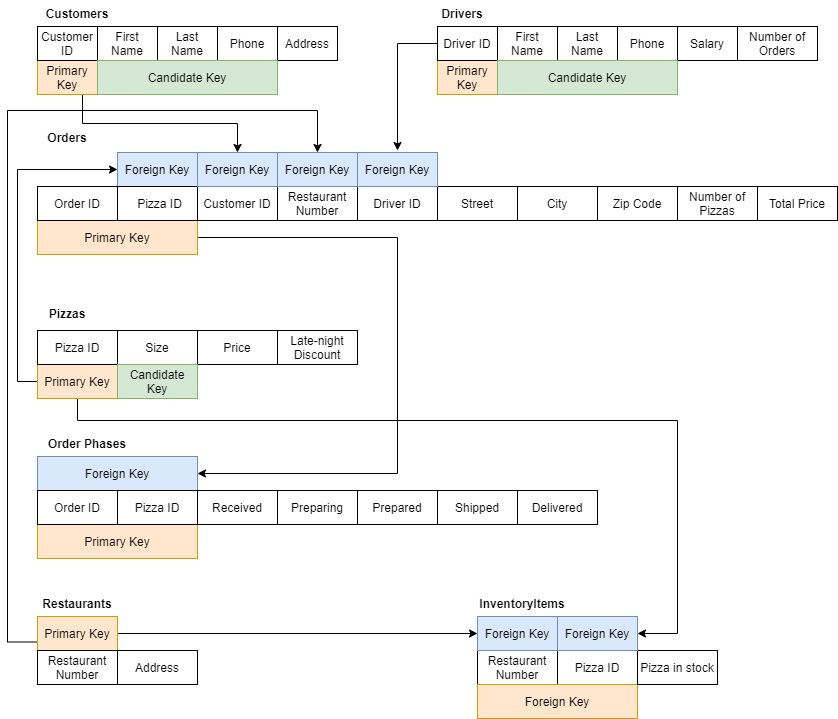

The diagram above was exported from draw.io. Its source (the exported page's mxGraphModel, read from the mxfile embedded in the PNG):
<mxGraphModel dx="348" dy="473" grid="1" gridSize="10" guides="1" tooltips="1" connect="1" arrows="1" fold="1" page="1" pageScale="1" pageWidth="850" pageHeight="1100" math="0" shadow="0">
  <root>
    <mxCell id="tCKE-5eGw01bS6qxJyQF-0" />
    <mxCell id="tCKE-5eGw01bS6qxJyQF-1" parent="tCKE-5eGw01bS6qxJyQF-0" />
    <mxCell id="tCKE-5eGw01bS6qxJyQF-2" value="Customers" style="text;align=center;fontStyle=1;verticalAlign=middle;spacingLeft=3;spacingRight=3;strokeColor=none;rotatable=0;points=[[0,0.5],[1,0.5]];portConstraint=eastwest;" parent="tCKE-5eGw01bS6qxJyQF-1" vertex="1">
      <mxGeometry x="40" y="50" width="80" height="26" as="geometry" />
    </mxCell>
    <mxCell id="tCKE-5eGw01bS6qxJyQF-3" value="First Name" style="rounded=0;whiteSpace=wrap;html=1;" parent="tCKE-5eGw01bS6qxJyQF-1" vertex="1">
      <mxGeometry x="100" y="76" width="60" height="34" as="geometry" />
    </mxCell>
    <mxCell id="tCKE-5eGw01bS6qxJyQF-4" value="Last Name" style="rounded=0;whiteSpace=wrap;html=1;" parent="tCKE-5eGw01bS6qxJyQF-1" vertex="1">
      <mxGeometry x="160" y="76" width="60" height="34" as="geometry" />
    </mxCell>
    <mxCell id="tCKE-5eGw01bS6qxJyQF-5" value="Phone" style="rounded=0;whiteSpace=wrap;html=1;" parent="tCKE-5eGw01bS6qxJyQF-1" vertex="1">
      <mxGeometry x="220" y="76" width="60" height="34" as="geometry" />
    </mxCell>
    <mxCell id="tCKE-5eGw01bS6qxJyQF-6" value="Address" style="rounded=0;whiteSpace=wrap;html=1;" parent="tCKE-5eGw01bS6qxJyQF-1" vertex="1">
      <mxGeometry x="280" y="76" width="60" height="34" as="geometry" />
    </mxCell>
    <mxCell id="Mx31OG2hPqg3mQcSbABB-4" style="edgeStyle=orthogonalEdgeStyle;rounded=0;orthogonalLoop=1;jettySize=auto;html=1;exitX=1;exitY=0.5;exitDx=0;exitDy=0;entryX=1;entryY=0.5;entryDx=0;entryDy=0;" parent="tCKE-5eGw01bS6qxJyQF-1" source="tCKE-5eGw01bS6qxJyQF-8" target="tCKE-5eGw01bS6qxJyQF-60" edge="1">
      <mxGeometry relative="1" as="geometry">
        <Array as="points">
          <mxPoint x="400" y="287" />
          <mxPoint x="400" y="523" />
        </Array>
      </mxGeometry>
    </mxCell>
    <mxCell id="tCKE-5eGw01bS6qxJyQF-8" value="Primary Key" style="rounded=0;whiteSpace=wrap;html=1;fillColor=#ffe6cc;strokeColor=#d79b00;" parent="tCKE-5eGw01bS6qxJyQF-1" vertex="1">
      <mxGeometry x="40" y="270" width="160" height="34" as="geometry" />
    </mxCell>
    <mxCell id="Mx31OG2hPqg3mQcSbABB-0" style="edgeStyle=orthogonalEdgeStyle;rounded=0;orthogonalLoop=1;jettySize=auto;html=1;exitX=0.75;exitY=1;exitDx=0;exitDy=0;entryX=0.5;entryY=0;entryDx=0;entryDy=0;" parent="tCKE-5eGw01bS6qxJyQF-1" source="tCKE-5eGw01bS6qxJyQF-10" target="tCKE-5eGw01bS6qxJyQF-56" edge="1">
      <mxGeometry relative="1" as="geometry" />
    </mxCell>
    <mxCell id="tCKE-5eGw01bS6qxJyQF-10" value="Primary Key" style="rounded=0;whiteSpace=wrap;html=1;fillColor=#ffe6cc;strokeColor=#d79b00;" parent="tCKE-5eGw01bS6qxJyQF-1" vertex="1">
      <mxGeometry x="40" y="110" width="60" height="34" as="geometry" />
    </mxCell>
    <mxCell id="tCKE-5eGw01bS6qxJyQF-11" value="Orders" style="text;align=center;fontStyle=1;verticalAlign=middle;spacingLeft=3;spacingRight=3;strokeColor=none;rotatable=0;points=[[0,0.5],[1,0.5]];portConstraint=eastwest;" parent="tCKE-5eGw01bS6qxJyQF-1" vertex="1">
      <mxGeometry x="30" y="174" width="80" height="26" as="geometry" />
    </mxCell>
    <mxCell id="tCKE-5eGw01bS6qxJyQF-12" value="Foreign Key" style="rounded=0;whiteSpace=wrap;html=1;fillColor=#dae8fc;strokeColor=#6c8ebf;" parent="tCKE-5eGw01bS6qxJyQF-1" vertex="1">
      <mxGeometry x="120" y="202" width="80" height="34" as="geometry" />
    </mxCell>
    <mxCell id="tCKE-5eGw01bS6qxJyQF-13" value="Order ID" style="rounded=0;whiteSpace=wrap;html=1;" parent="tCKE-5eGw01bS6qxJyQF-1" vertex="1">
      <mxGeometry x="40" y="236" width="80" height="34" as="geometry" />
    </mxCell>
    <mxCell id="tCKE-5eGw01bS6qxJyQF-14" value="Pizza ID" style="rounded=0;whiteSpace=wrap;html=1;" parent="tCKE-5eGw01bS6qxJyQF-1" vertex="1">
      <mxGeometry x="120" y="236" width="85" height="34" as="geometry" />
    </mxCell>
    <mxCell id="tCKE-5eGw01bS6qxJyQF-15" value="Customer ID" style="rounded=0;whiteSpace=wrap;html=1;" parent="tCKE-5eGw01bS6qxJyQF-1" vertex="1">
      <mxGeometry x="200" y="236" width="80" height="34" as="geometry" />
    </mxCell>
    <mxCell id="tCKE-5eGw01bS6qxJyQF-16" value="Street" style="rounded=0;whiteSpace=wrap;html=1;" parent="tCKE-5eGw01bS6qxJyQF-1" vertex="1">
      <mxGeometry x="440" y="236" width="80" height="34" as="geometry" />
    </mxCell>
    <mxCell id="tCKE-5eGw01bS6qxJyQF-17" value="City" style="rounded=0;whiteSpace=wrap;html=1;" parent="tCKE-5eGw01bS6qxJyQF-1" vertex="1">
      <mxGeometry x="520" y="236" width="80" height="34" as="geometry" />
    </mxCell>
    <mxCell id="tCKE-5eGw01bS6qxJyQF-18" value="Zip Code" style="rounded=0;whiteSpace=wrap;html=1;" parent="tCKE-5eGw01bS6qxJyQF-1" vertex="1">
      <mxGeometry x="600" y="236" width="80" height="34" as="geometry" />
    </mxCell>
    <mxCell id="tCKE-5eGw01bS6qxJyQF-19" value="Total Price" style="rounded=0;whiteSpace=wrap;html=1;" parent="tCKE-5eGw01bS6qxJyQF-1" vertex="1">
      <mxGeometry x="760" y="236" width="80" height="34" as="geometry" />
    </mxCell>
    <mxCell id="tCKE-5eGw01bS6qxJyQF-21" value="Primary Key" style="rounded=0;whiteSpace=wrap;html=1;fillColor=#ffe6cc;strokeColor=#d79b00;" parent="tCKE-5eGw01bS6qxJyQF-1" vertex="1">
      <mxGeometry x="440" y="110" width="60" height="34" as="geometry" />
    </mxCell>
    <mxCell id="tCKE-5eGw01bS6qxJyQF-22" value="Drivers" style="text;align=center;fontStyle=1;verticalAlign=middle;spacingLeft=3;spacingRight=3;strokeColor=none;rotatable=0;points=[[0,0.5],[1,0.5]];portConstraint=eastwest;" parent="tCKE-5eGw01bS6qxJyQF-1" vertex="1">
      <mxGeometry x="425" y="50" width="80" height="26" as="geometry" />
    </mxCell>
    <mxCell id="tCKE-5eGw01bS6qxJyQF-23" value="First Name" style="rounded=0;whiteSpace=wrap;html=1;" parent="tCKE-5eGw01bS6qxJyQF-1" vertex="1">
      <mxGeometry x="500" y="76" width="60" height="34" as="geometry" />
    </mxCell>
    <mxCell id="tCKE-5eGw01bS6qxJyQF-24" value="Last Name" style="rounded=0;whiteSpace=wrap;html=1;" parent="tCKE-5eGw01bS6qxJyQF-1" vertex="1">
      <mxGeometry x="560" y="76" width="60" height="34" as="geometry" />
    </mxCell>
    <mxCell id="tCKE-5eGw01bS6qxJyQF-25" value="Salary" style="rounded=0;whiteSpace=wrap;html=1;" parent="tCKE-5eGw01bS6qxJyQF-1" vertex="1">
      <mxGeometry x="680" y="76" width="60" height="34" as="geometry" />
    </mxCell>
    <mxCell id="tCKE-5eGw01bS6qxJyQF-26" value="Phone" style="rounded=0;whiteSpace=wrap;html=1;" parent="tCKE-5eGw01bS6qxJyQF-1" vertex="1">
      <mxGeometry x="620" y="76" width="60" height="34" as="geometry" />
    </mxCell>
    <mxCell id="tCKE-5eGw01bS6qxJyQF-27" value="Driver ID" style="rounded=0;whiteSpace=wrap;html=1;" parent="tCKE-5eGw01bS6qxJyQF-1" vertex="1">
      <mxGeometry x="360" y="236" width="80" height="34" as="geometry" />
    </mxCell>
    <mxCell id="tCKE-5eGw01bS6qxJyQF-30" value="Foreign Key" style="rounded=0;whiteSpace=wrap;html=1;fillColor=#dae8fc;strokeColor=#6c8ebf;" parent="tCKE-5eGw01bS6qxJyQF-1" vertex="1">
      <mxGeometry x="360" y="202" width="80" height="34" as="geometry" />
    </mxCell>
    <mxCell id="tCKE-5eGw01bS6qxJyQF-31" value="Restaurant Number" style="rounded=0;whiteSpace=wrap;html=1;" parent="tCKE-5eGw01bS6qxJyQF-1" vertex="1">
      <mxGeometry x="280" y="236" width="80" height="34" as="geometry" />
    </mxCell>
    <mxCell id="Mx31OG2hPqg3mQcSbABB-3" style="edgeStyle=orthogonalEdgeStyle;rounded=0;orthogonalLoop=1;jettySize=auto;html=1;exitX=0;exitY=0.75;exitDx=0;exitDy=0;entryX=0.5;entryY=0;entryDx=0;entryDy=0;" parent="tCKE-5eGw01bS6qxJyQF-1" source="tCKE-5eGw01bS6qxJyQF-34" target="tCKE-5eGw01bS6qxJyQF-38" edge="1">
      <mxGeometry relative="1" as="geometry">
        <Array as="points">
          <mxPoint x="10" y="692" />
          <mxPoint x="10" y="160" />
          <mxPoint x="320" y="160" />
        </Array>
      </mxGeometry>
    </mxCell>
    <mxCell id="Mx31OG2hPqg3mQcSbABB-5" style="edgeStyle=orthogonalEdgeStyle;rounded=0;orthogonalLoop=1;jettySize=auto;html=1;exitX=1;exitY=0.5;exitDx=0;exitDy=0;entryX=0;entryY=0.5;entryDx=0;entryDy=0;" parent="tCKE-5eGw01bS6qxJyQF-1" source="tCKE-5eGw01bS6qxJyQF-34" target="tCKE-5eGw01bS6qxJyQF-48" edge="1">
      <mxGeometry relative="1" as="geometry" />
    </mxCell>
    <mxCell id="tCKE-5eGw01bS6qxJyQF-34" value="Primary Key" style="rounded=0;whiteSpace=wrap;html=1;fillColor=#ffe6cc;strokeColor=#d79b00;" parent="tCKE-5eGw01bS6qxJyQF-1" vertex="1">
      <mxGeometry x="40" y="666" width="80" height="34" as="geometry" />
    </mxCell>
    <mxCell id="tCKE-5eGw01bS6qxJyQF-35" value="Restaurants" style="text;align=center;fontStyle=1;verticalAlign=middle;spacingLeft=3;spacingRight=3;strokeColor=none;rotatable=0;points=[[0,0.5],[1,0.5]];portConstraint=eastwest;" parent="tCKE-5eGw01bS6qxJyQF-1" vertex="1">
      <mxGeometry x="40" y="640" width="80" height="26" as="geometry" />
    </mxCell>
    <mxCell id="tCKE-5eGw01bS6qxJyQF-36" value="Restaurant Number" style="rounded=0;whiteSpace=wrap;html=1;" parent="tCKE-5eGw01bS6qxJyQF-1" vertex="1">
      <mxGeometry x="40" y="700" width="80" height="34" as="geometry" />
    </mxCell>
    <mxCell id="tCKE-5eGw01bS6qxJyQF-37" value="Address" style="rounded=0;whiteSpace=wrap;html=1;" parent="tCKE-5eGw01bS6qxJyQF-1" vertex="1">
      <mxGeometry x="120" y="700" width="80" height="34" as="geometry" />
    </mxCell>
    <mxCell id="tCKE-5eGw01bS6qxJyQF-38" value="Foreign Key" style="rounded=0;whiteSpace=wrap;html=1;fillColor=#dae8fc;strokeColor=#6c8ebf;" parent="tCKE-5eGw01bS6qxJyQF-1" vertex="1">
      <mxGeometry x="280" y="202" width="80" height="34" as="geometry" />
    </mxCell>
    <mxCell id="tCKE-5eGw01bS6qxJyQF-39" value="Pizzas" style="text;align=center;fontStyle=1;verticalAlign=middle;spacingLeft=3;spacingRight=3;strokeColor=none;rotatable=0;points=[[0,0.5],[1,0.5]];portConstraint=eastwest;" parent="tCKE-5eGw01bS6qxJyQF-1" vertex="1">
      <mxGeometry x="30" y="350" width="80" height="26" as="geometry" />
    </mxCell>
    <mxCell id="tCKE-5eGw01bS6qxJyQF-40" value="Late-night Discount" style="rounded=0;whiteSpace=wrap;html=1;" parent="tCKE-5eGw01bS6qxJyQF-1" vertex="1">
      <mxGeometry x="280" y="380" width="80" height="34" as="geometry" />
    </mxCell>
    <mxCell id="tCKE-5eGw01bS6qxJyQF-41" value="InventoryItems" style="text;align=center;fontStyle=1;verticalAlign=middle;spacingLeft=3;spacingRight=3;strokeColor=none;rotatable=0;points=[[0,0.5],[1,0.5]];portConstraint=eastwest;" parent="tCKE-5eGw01bS6qxJyQF-1" vertex="1">
      <mxGeometry x="480" y="640" width="90" height="26" as="geometry" />
    </mxCell>
    <mxCell id="tCKE-5eGw01bS6qxJyQF-42" value="Restaurant Number" style="rounded=0;whiteSpace=wrap;html=1;" parent="tCKE-5eGw01bS6qxJyQF-1" vertex="1">
      <mxGeometry x="480" y="700" width="80" height="34" as="geometry" />
    </mxCell>
    <mxCell id="tCKE-5eGw01bS6qxJyQF-43" value="Pizza ID" style="rounded=0;whiteSpace=wrap;html=1;" parent="tCKE-5eGw01bS6qxJyQF-1" vertex="1">
      <mxGeometry x="560" y="700" width="80" height="34" as="geometry" />
    </mxCell>
    <mxCell id="tCKE-5eGw01bS6qxJyQF-44" value="Foreign Key" style="rounded=0;whiteSpace=wrap;html=1;fillColor=#ffe6cc;strokeColor=#d79b00;" parent="tCKE-5eGw01bS6qxJyQF-1" vertex="1">
      <mxGeometry x="480" y="734" width="160" height="34" as="geometry" />
    </mxCell>
    <mxCell id="tCKE-5eGw01bS6qxJyQF-45" value="Pizza in stock" style="rounded=0;whiteSpace=wrap;html=1;" parent="tCKE-5eGw01bS6qxJyQF-1" vertex="1">
      <mxGeometry x="640" y="700" width="80" height="34" as="geometry" />
    </mxCell>
    <mxCell id="tCKE-5eGw01bS6qxJyQF-46" value="Foreign Key" style="rounded=0;whiteSpace=wrap;html=1;fillColor=#dae8fc;strokeColor=#6c8ebf;" parent="tCKE-5eGw01bS6qxJyQF-1" vertex="1">
      <mxGeometry x="560" y="666" width="80" height="34" as="geometry" />
    </mxCell>
    <mxCell id="tCKE-5eGw01bS6qxJyQF-47" value="Price" style="rounded=0;whiteSpace=wrap;html=1;" parent="tCKE-5eGw01bS6qxJyQF-1" vertex="1">
      <mxGeometry x="200" y="380" width="80" height="34" as="geometry" />
    </mxCell>
    <mxCell id="tCKE-5eGw01bS6qxJyQF-48" value="Foreign Key" style="rounded=0;whiteSpace=wrap;html=1;fillColor=#dae8fc;strokeColor=#6c8ebf;" parent="tCKE-5eGw01bS6qxJyQF-1" vertex="1">
      <mxGeometry x="480" y="666" width="80" height="34" as="geometry" />
    </mxCell>
    <mxCell id="tCKE-5eGw01bS6qxJyQF-49" value="Number of Orders" style="rounded=0;whiteSpace=wrap;html=1;" parent="tCKE-5eGw01bS6qxJyQF-1" vertex="1">
      <mxGeometry x="740" y="76" width="80" height="34" as="geometry" />
    </mxCell>
    <mxCell id="tCKE-5eGw01bS6qxJyQF-50" value="Size" style="rounded=0;whiteSpace=wrap;html=1;" parent="tCKE-5eGw01bS6qxJyQF-1" vertex="1">
      <mxGeometry x="120" y="380" width="80" height="34" as="geometry" />
    </mxCell>
    <mxCell id="Mx31OG2hPqg3mQcSbABB-1" style="edgeStyle=orthogonalEdgeStyle;rounded=0;orthogonalLoop=1;jettySize=auto;html=1;exitX=0;exitY=0.5;exitDx=0;exitDy=0;entryX=0;entryY=0.5;entryDx=0;entryDy=0;" parent="tCKE-5eGw01bS6qxJyQF-1" source="tCKE-5eGw01bS6qxJyQF-53" target="tCKE-5eGw01bS6qxJyQF-12" edge="1">
      <mxGeometry relative="1" as="geometry" />
    </mxCell>
    <mxCell id="Mx31OG2hPqg3mQcSbABB-7" style="edgeStyle=orthogonalEdgeStyle;rounded=0;orthogonalLoop=1;jettySize=auto;html=1;exitX=0.5;exitY=1;exitDx=0;exitDy=0;entryX=1;entryY=0.5;entryDx=0;entryDy=0;" parent="tCKE-5eGw01bS6qxJyQF-1" source="tCKE-5eGw01bS6qxJyQF-53" target="tCKE-5eGw01bS6qxJyQF-46" edge="1">
      <mxGeometry relative="1" as="geometry">
        <Array as="points">
          <mxPoint x="80" y="470" />
          <mxPoint x="680" y="470" />
          <mxPoint x="680" y="683" />
        </Array>
      </mxGeometry>
    </mxCell>
    <mxCell id="tCKE-5eGw01bS6qxJyQF-53" value="Primary Key" style="rounded=0;whiteSpace=wrap;html=1;fillColor=#ffe6cc;strokeColor=#d79b00;" parent="tCKE-5eGw01bS6qxJyQF-1" vertex="1">
      <mxGeometry x="40" y="414" width="80" height="34" as="geometry" />
    </mxCell>
    <mxCell id="tCKE-5eGw01bS6qxJyQF-54" value="Received" style="rounded=0;whiteSpace=wrap;html=1;" parent="tCKE-5eGw01bS6qxJyQF-1" vertex="1">
      <mxGeometry x="200" y="540" width="80" height="34" as="geometry" />
    </mxCell>
    <mxCell id="tCKE-5eGw01bS6qxJyQF-56" value="Foreign Key" style="rounded=0;whiteSpace=wrap;html=1;fillColor=#dae8fc;strokeColor=#6c8ebf;" parent="tCKE-5eGw01bS6qxJyQF-1" vertex="1">
      <mxGeometry x="200" y="202" width="80" height="34" as="geometry" />
    </mxCell>
    <mxCell id="tCKE-5eGw01bS6qxJyQF-57" value="Number of Pizzas" style="rounded=0;whiteSpace=wrap;html=1;" parent="tCKE-5eGw01bS6qxJyQF-1" vertex="1">
      <mxGeometry x="680" y="236" width="80" height="34" as="geometry" />
    </mxCell>
    <mxCell id="tCKE-5eGw01bS6qxJyQF-58" value="Order Phases" style="text;align=center;fontStyle=1;verticalAlign=middle;spacingLeft=3;spacingRight=3;strokeColor=none;rotatable=0;points=[[0,0.5],[1,0.5]];portConstraint=eastwest;" parent="tCKE-5eGw01bS6qxJyQF-1" vertex="1">
      <mxGeometry x="50" y="480" width="80" height="26" as="geometry" />
    </mxCell>
    <mxCell id="tCKE-5eGw01bS6qxJyQF-59" value="Primary Key" style="rounded=0;whiteSpace=wrap;html=1;fillColor=#ffe6cc;strokeColor=#d79b00;" parent="tCKE-5eGw01bS6qxJyQF-1" vertex="1">
      <mxGeometry x="40" y="574" width="160" height="34" as="geometry" />
    </mxCell>
    <mxCell id="tCKE-5eGw01bS6qxJyQF-60" value="Foreign Key" style="rounded=0;whiteSpace=wrap;html=1;fillColor=#dae8fc;strokeColor=#6c8ebf;" parent="tCKE-5eGw01bS6qxJyQF-1" vertex="1">
      <mxGeometry x="40" y="506" width="160" height="34" as="geometry" />
    </mxCell>
    <mxCell id="tCKE-5eGw01bS6qxJyQF-61" value="Order ID" style="rounded=0;whiteSpace=wrap;html=1;" parent="tCKE-5eGw01bS6qxJyQF-1" vertex="1">
      <mxGeometry x="40" y="540" width="80" height="34" as="geometry" />
    </mxCell>
    <mxCell id="tCKE-5eGw01bS6qxJyQF-62" value="Pizza ID" style="rounded=0;whiteSpace=wrap;html=1;" parent="tCKE-5eGw01bS6qxJyQF-1" vertex="1">
      <mxGeometry x="120" y="540" width="80" height="34" as="geometry" />
    </mxCell>
    <mxCell id="tCKE-5eGw01bS6qxJyQF-66" value="Preparing" style="rounded=0;whiteSpace=wrap;html=1;" parent="tCKE-5eGw01bS6qxJyQF-1" vertex="1">
      <mxGeometry x="280" y="540" width="80" height="34" as="geometry" />
    </mxCell>
    <mxCell id="tCKE-5eGw01bS6qxJyQF-67" value="Prepared" style="rounded=0;whiteSpace=wrap;html=1;" parent="tCKE-5eGw01bS6qxJyQF-1" vertex="1">
      <mxGeometry x="360" y="540" width="80" height="34" as="geometry" />
    </mxCell>
    <mxCell id="tCKE-5eGw01bS6qxJyQF-68" value="Shipped" style="rounded=0;whiteSpace=wrap;html=1;" parent="tCKE-5eGw01bS6qxJyQF-1" vertex="1">
      <mxGeometry x="440" y="540" width="80" height="34" as="geometry" />
    </mxCell>
    <mxCell id="tCKE-5eGw01bS6qxJyQF-69" value="Delivered" style="rounded=0;whiteSpace=wrap;html=1;" parent="tCKE-5eGw01bS6qxJyQF-1" vertex="1">
      <mxGeometry x="520" y="540" width="80" height="34" as="geometry" />
    </mxCell>
    <mxCell id="tCKE-5eGw01bS6qxJyQF-70" value="Customer ID" style="rounded=0;whiteSpace=wrap;html=1;" parent="tCKE-5eGw01bS6qxJyQF-1" vertex="1">
      <mxGeometry x="40" y="76" width="60" height="34" as="geometry" />
    </mxCell>
    <mxCell id="tCKE-5eGw01bS6qxJyQF-71" value="Candidate Key" style="rounded=0;whiteSpace=wrap;html=1;fillColor=#d5e8d4;strokeColor=#82b366;" parent="tCKE-5eGw01bS6qxJyQF-1" vertex="1">
      <mxGeometry x="100" y="110" width="180" height="34" as="geometry" />
    </mxCell>
    <mxCell id="Mx31OG2hPqg3mQcSbABB-2" style="edgeStyle=orthogonalEdgeStyle;rounded=0;orthogonalLoop=1;jettySize=auto;html=1;exitX=0;exitY=0.5;exitDx=0;exitDy=0;" parent="tCKE-5eGw01bS6qxJyQF-1" source="tCKE-5eGw01bS6qxJyQF-72" edge="1">
      <mxGeometry relative="1" as="geometry">
        <mxPoint x="400" y="200" as="targetPoint" />
      </mxGeometry>
    </mxCell>
    <mxCell id="tCKE-5eGw01bS6qxJyQF-72" value="Driver ID" style="rounded=0;whiteSpace=wrap;html=1;" parent="tCKE-5eGw01bS6qxJyQF-1" vertex="1">
      <mxGeometry x="440" y="76" width="60" height="34" as="geometry" />
    </mxCell>
    <mxCell id="tCKE-5eGw01bS6qxJyQF-73" value="Candidate Key" style="rounded=0;whiteSpace=wrap;html=1;fillColor=#d5e8d4;strokeColor=#82b366;" parent="tCKE-5eGw01bS6qxJyQF-1" vertex="1">
      <mxGeometry x="500" y="110" width="180" height="34" as="geometry" />
    </mxCell>
    <mxCell id="tCKE-5eGw01bS6qxJyQF-76" value="Pizza ID" style="rounded=0;whiteSpace=wrap;html=1;" parent="tCKE-5eGw01bS6qxJyQF-1" vertex="1">
      <mxGeometry x="40" y="380" width="80" height="34" as="geometry" />
    </mxCell>
    <mxCell id="tCKE-5eGw01bS6qxJyQF-77" value="Candidate Key" style="rounded=0;whiteSpace=wrap;html=1;fillColor=#d5e8d4;strokeColor=#82b366;" parent="tCKE-5eGw01bS6qxJyQF-1" vertex="1">
      <mxGeometry x="120" y="414" width="80" height="34" as="geometry" />
    </mxCell>
  </root>
</mxGraphModel>